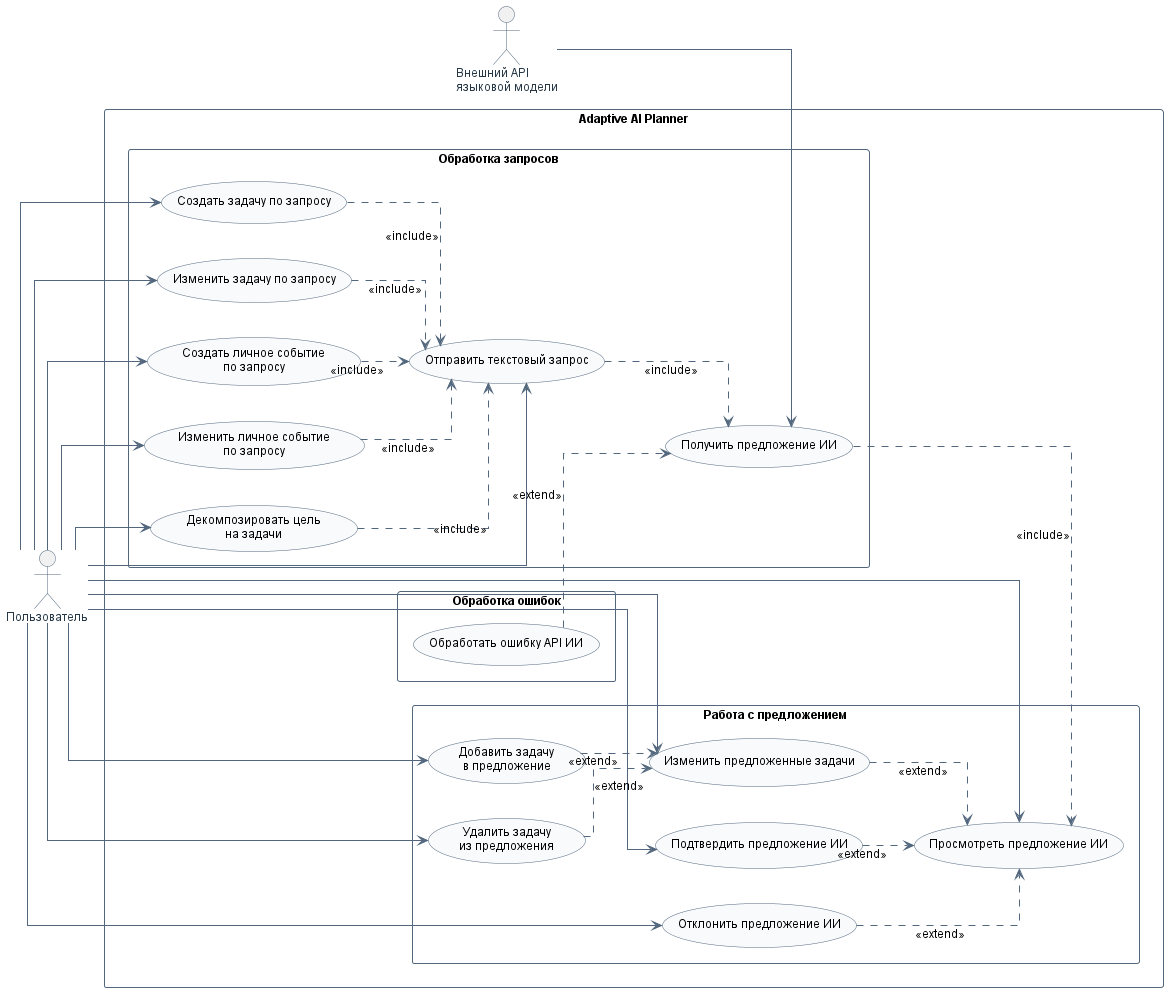

The diagram above was rendered by PlantUML. Its source (embedded in the PNG):
@startuml AI_Assistant_Use_Case

left to right direction

skinparam shadowing false
skinparam packageStyle rectangle
skinparam linetype ortho
skinparam defaultFontName Arial
skinparam defaultFontSize 12
skinparam nodesep 35
skinparam ranksep 45

skinparam usecase {
    BackgroundColor #F8FAFC
    BorderColor #52677D
    ArrowColor #52677D
}

skinparam package {
    BorderColor #52677D
    FontColor #263746
}

skinparam actor {
    BorderColor #52677D
    FontColor #263746
}

actor "Пользователь" as User
actor "Внешний API\nязыковой модели" as LLM

rectangle "Adaptive AI Planner" {

    package "Обработка запросов" {
        usecase "Отправить текстовый запрос" as SendPrompt
        usecase "Создать задачу по запросу" as CreateTask
        usecase "Изменить задачу по запросу" as EditTask
        usecase "Создать личное событие\nпо запросу" as CreateEvent
        usecase "Изменить личное событие\nпо запросу" as EditEvent
        usecase "Декомпозировать цель\nна задачи" as DecomposeGoal
        usecase "Получить предложение ИИ" as GetProposal
    }

    package "Работа с предложением" {
        usecase "Просмотреть предложение ИИ" as ViewProposal
        usecase "Изменить предложенные задачи" as EditProposal
        usecase "Добавить задачу\nв предложение" as AddProposedTask
        usecase "Удалить задачу\nиз предложения" as RemoveProposedTask
        usecase "Подтвердить предложение ИИ" as ConfirmProposal
        usecase "Отклонить предложение ИИ" as RejectProposal
    }

    package "Обработка ошибок" {
        usecase "Обработать ошибку API ИИ" as HandleError
    }
}

' Пользователь
User --> SendPrompt
User --> CreateTask
User --> EditTask
User --> CreateEvent
User --> EditEvent
User --> DecomposeGoal

User --> ViewProposal
User --> EditProposal
User --> AddProposedTask
User --> RemoveProposedTask
User --> ConfirmProposal
User --> RejectProposal

' Внешняя языковая модель
LLM --> GetProposal

' Обработка запросов
CreateTask ..> SendPrompt : <<include>>
EditTask ..> SendPrompt : <<include>>
CreateEvent ..> SendPrompt : <<include>>
EditEvent ..> SendPrompt : <<include>>
DecomposeGoal ..> SendPrompt : <<include>>

SendPrompt ..> GetProposal : <<include>>
GetProposal ..> ViewProposal : <<include>>

' Редактирование предложения
EditProposal ..> ViewProposal : <<extend>>
AddProposedTask ..> EditProposal : <<extend>>
RemoveProposedTask ..> EditProposal : <<extend>>

' Завершение работы с предложением
ConfirmProposal ..> ViewProposal : <<extend>>
RejectProposal ..> ViewProposal : <<extend>>

' Ошибки внешнего API
HandleError ..> GetProposal : <<extend>>

@enduml